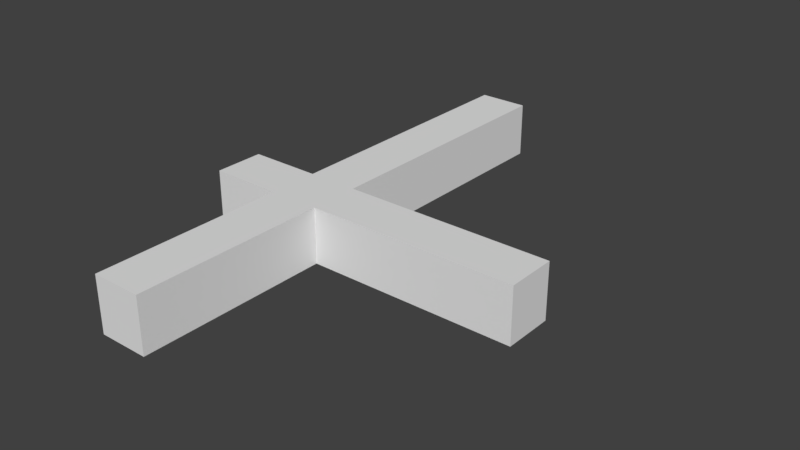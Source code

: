 # Source: Working.blend  (saved by Blender 2.79.0; exported with 4.5.12 LTS)
import bpy
from mathutils import Matrix  # noqa: F401  (used for matrix-valued properties, if any)

bpy.ops.wm.read_factory_settings(use_empty=True)
scene = bpy.context.scene
scene.name = 'Scene'

# ---- collections
col_collection_2 = bpy.data.collections.new('Collection 2'); scene.collection.children.link(col_collection_2)

# ---- world
world_world = bpy.data.worlds.new('World'); scene.world = world_world
world_world.color = (0.05088, 0.05088, 0.05088)
world_world.use_sun_shadow = False
world_world.sun_shadow_jitter_overblur = 0.0
world_world.cycles.sampling_method = 'MANUAL'

# ---- meshes
me_plane_002 = bpy.data.meshes.new('Plane.002')
me_plane_002.from_pydata([(1.973, -1.0, 0.0), (3.973, -1.0, 0.0), (1.973, 1.0, 0.0), (3.973, 1.0, 0.0), (1.973, -1.0, 22.18), (3.973, -1.0, 22.18), (1.973, 1.0, 22.18), (3.973, 1.0, 22.18), (1.973, 11.81, 0.0), (3.973, 11.81, 0.0), (1.973, 11.81, 22.18), (3.973, 11.81, 22.18), (12.34, -1.0, 0.0), (12.34, 1.0, 0.0), (12.34, -1.0, 22.18), (12.34, 1.0, 22.18), (1.973, -8.71, 0.0), (3.973, -8.71, 0.0), (1.973, -8.71, 22.18), (3.973, -8.71, 22.18), (-0.8996, -1.0, 0.0), (-0.8996, 1.0, 0.0), (-0.8996, -1.0, 22.18), (-0.8996, 1.0, 22.18)], [], [(0, 1, 3, 2), (4, 6, 7, 5), (7, 15, 14, 5), (4, 22, 23, 6), (2, 8, 10, 6), (1, 17, 19, 5), (9, 11, 10, 8), (6, 10, 11, 7), (3, 9, 8, 2), (7, 11, 9, 3), (12, 14, 15, 13), (1, 12, 13, 3), (5, 14, 12, 1), (3, 13, 15, 7), (16, 18, 19, 17), (5, 19, 18, 4), (0, 16, 17, 1), (4, 18, 16, 0), (21, 23, 22, 20), (2, 21, 20, 0), (6, 23, 21, 2), (0, 20, 22, 4)])
me_plane_002.use_remesh_preserve_volume = False
me_plane_002.use_remesh_preserve_attributes = False
me_plane_002.use_mirror_vertex_groups = False
me_plane_002.update()
me_plane_001 = bpy.data.meshes.new('Plane.001')
me_plane_001.from_pydata([], [], [])
me_plane_001.use_remesh_preserve_volume = False
me_plane_001.use_remesh_preserve_attributes = False
me_plane_001.use_mirror_vertex_groups = False
me_plane_001.update()

# ---- objects
ob_plane_001 = bpy.data.objects.new('Plane.001', me_plane_002)
ob_plane = bpy.data.objects.new('Plane', me_plane_001)

# ---- transforms, parenting, visibility, modifiers, constraints
ob_plane_001.location = (0.0, 0.0, 0.0)
ob_plane_001.scale = (10.0, 10.0, 1.0)
ob_plane_001.lineart.crease_threshold = 0.0
ob_plane.location = (0.0, 0.0, 0.0)
ob_plane.scale = (10.0, 10.0, 1.0)
ob_plane.lineart.crease_threshold = 0.0

# ---- collection membership
col_collection_2.objects.link(ob_plane_001)
col_collection_2.objects.link(ob_plane)

# ---- scene / render settings (as saved in the file)
scene.frame_start = 1; scene.frame_end = 250; scene.frame_set(1)
scene.render.engine = 'BLENDER_EEVEE_NEXT'
scene.render.resolution_percentage = 50
scene.render.dither_intensity = 0.0
scene.cycles.use_denoising = False
scene.cycles.samples = 128
scene.cycles.sampling_pattern = 'TABULATED_SOBOL'
scene.cycles.use_adaptive_sampling = False
scene.cycles.use_light_tree = False
scene.cycles.blur_glossy = 0.0
scene.cycles.sample_clamp_indirect = 0.0
scene.view_settings.view_transform = 'Standard'
bpy.context.view_layer.update()

# ---- added for rendering (the .blend has no active camera and no usable light): camera, sun
cam_auto = bpy.data.cameras.new('AutoCamera')
cam_auto.lens = 50.0
cam_auto.sensor_width = 36.0
cam_auto.clip_end = 3981.39
ob_auto_camera = bpy.data.objects.new('AutoCamera', cam_auto)
scene.collection.objects.link(ob_auto_camera)
ob_auto_camera.location = (284.052, -256.734, 192.579)
ob_auto_camera.rotation_euler = (1.09748, -7.21219e-08, 0.694738)
scene.camera = ob_auto_camera
light_auto_sun = bpy.data.lights.new('AutoSun', 'SUN')
light_auto_sun.energy = 3.0
light_auto_sun.angle = 0.0523599
ob_auto_sun = bpy.data.objects.new('AutoSun', light_auto_sun)
scene.collection.objects.link(ob_auto_sun)
ob_auto_sun.rotation_euler = (0.872665, 0.174533, 0.523599)
bpy.context.view_layer.update()
